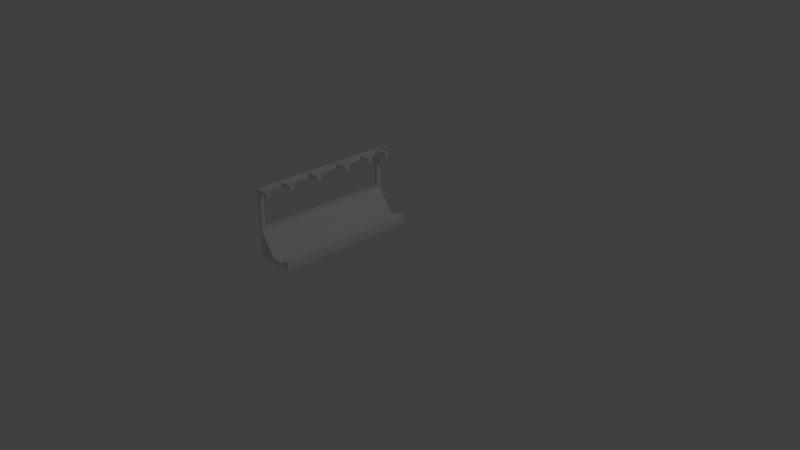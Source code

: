 # Source: sword_rack.blend  (saved by Blender 2.79.0; exported with 4.5.12 LTS)
import bpy
from mathutils import Matrix  # noqa: F401  (used for matrix-valued properties, if any)

bpy.ops.wm.read_factory_settings(use_empty=True)
scene = bpy.context.scene
scene.name = 'Scene'

# ---- collections
col_collection_1 = bpy.data.collections.new('Collection 1'); scene.collection.children.link(col_collection_1)

# ---- world
world_world = bpy.data.worlds.new('World'); scene.world = world_world
world_world.color = (0.05088, 0.05088, 0.05088)
world_world.use_sun_shadow = False
world_world.sun_shadow_jitter_overblur = 0.0
world_world.cycles.sampling_method = 'MANUAL'

# ---- cameras
cam_camera = bpy.data.cameras.new('Camera')
cam_camera.clip_end = 100.0
cam_camera.lens = 35.0
cam_camera.sensor_width = 32.0
cam_camera.sensor_height = 18.0
cam_camera.ortho_scale = 7.314
cam_camera.dof.focus_distance = 0.0

# ---- lights
light_lamp = bpy.data.lights.new('Lamp', 'POINT')
light_lamp.transmission_factor = 0.0
light_lamp.cutoff_distance = 30.0
light_lamp.energy = 100.0
light_lamp.shadow_buffer_clip_start = 1.001
light_lamp.shadow_soft_size = 0.1
light_lamp.shadow_maximum_resolution = 0.006
light_lamp.use_absolute_resolution = True

# ---- meshes
me_cube = bpy.data.meshes.new('Cube')
me_cube.from_pydata([(-0.9146, -0.9704, 0.3952), (-0.8594, -0.9704, 0.3952), (-0.9146, 0.9178, 0.3952), (-0.8594, 0.9178, 0.3952), (-0.6457, -1.026, -0.009451), (-0.6457, -1.026, 0.04967), (-0.6457, 0.9737, -0.009451), (-0.6457, 0.9737, 0.04967), (-0.4092, 0.9737, 0.04967), (-0.4092, 0.9737, -0.009451), (-0.4092, -1.026, -0.009451), (-0.4092, -1.026, 0.04967), (-0.3603, 0.9737, 0.04967), (-0.3603, 0.9737, -0.009451), (-0.3603, -1.026, -0.009451), (-0.3603, -1.026, 0.04967), (-0.9146, 0.9178, 0.8692), (-0.9146, -0.9704, 0.8692), (-0.8594, -0.9704, 0.8692), (-0.8594, 0.9178, 0.8692), (-0.4339, 0.9737, 0.1198), (-0.4339, -1.026, 0.1198), (-0.3603, 0.9737, 0.1119), (-0.3603, -1.026, 0.1119), (-0.8626, -1.026, 0.3621), (-0.8626, 0.9737, 0.3621), (-0.8626, -1.026, 0.9316), (-0.8626, 0.9737, 0.9316), (-0.9113, 0.9737, -0.009451), (-0.9113, -1.026, -0.009451), (-0.9113, 0.9737, 0.9339), (-0.9113, -1.026, 0.9339), (-0.8594, -0.6103, 0.8692), (-0.8626, -0.6103, 0.9316), (-0.8626, 0.2835, 0.9316), (-0.8594, 0.2835, 0.8692), (-0.8626, -0.1789, 0.9316), (-0.8594, -0.1789, 0.8692), (-0.6929, 0.9786, 0.8735), (-0.6929, 0.9227, 0.8735), (-0.6929, 0.9786, 0.9359), (-0.6929, 0.9227, 0.9359), (-0.6929, -0.9787, 0.939), (-0.6929, -0.9787, 0.8767), (-0.6929, -1.035, 0.939), (-0.6929, -1.035, 0.8767), (-0.8626, 0.9737, 0.8692), (-0.8626, 0.9178, 0.9316), (-0.8626, -0.9704, 0.9316), (-0.8626, -1.026, 0.8692), (-0.8594, 0.6818, 0.8692), (-0.8626, 0.6818, 0.9316), (-0.8626, -0.6841, 0.9316), (-0.8626, -0.2503, 0.9316), (-0.8594, -0.2503, 0.8692), (-0.8594, 0.2098, 0.8692), (-0.8626, 0.2098, 0.9316), (-0.8594, -0.6841, 0.8692), (-0.8626, 0.6191, 0.9316), (-0.8594, 0.6191, 0.8692), (-0.6929, -0.6841, 0.9403), (-0.6929, -0.6103, 0.9403), (-0.6929, -0.2503, 0.9403), (-0.6929, -0.1789, 0.9403), (-0.6929, -0.2503, 0.878), (-0.6929, -0.1789, 0.878), (-0.6929, 0.2098, 0.878), (-0.6929, 0.2835, 0.878), (-0.6929, 0.2098, 0.9403), (-0.6929, 0.2835, 0.9403), (-0.6929, -0.6841, 0.878), (-0.6929, -0.6103, 0.878), (-0.6929, 0.6191, 0.878), (-0.6929, 0.6818, 0.878), (-0.6929, 0.6191, 0.9403), (-0.6929, 0.6818, 0.9403)], [], [(25, 28, 30, 27, 46), (28, 25, 7, 6), (7, 5, 11, 8), (29, 4, 5, 24), (28, 6, 4, 29), (7, 25, 24, 5), (8, 11, 21, 20), (6, 7, 8, 9), (5, 4, 10, 11), (4, 6, 9, 10), (13, 12, 15, 14), (9, 8, 12, 13), (11, 10, 14, 15), (10, 9, 13, 14), (31, 26, 48, 52, 33, 53, 36, 56, 34, 58, 51, 47, 27, 30), (29, 24, 49, 26, 31), (20, 21, 23, 22), (12, 8, 20, 22), (11, 15, 23, 21), (15, 12, 22, 23), (3, 1, 24, 25), (46, 27, 40, 38), (19, 3, 25, 46), (1, 18, 49, 24), (0, 2, 28, 29), (16, 17, 31, 30), (2, 16, 30, 28), (17, 0, 29, 31), (1, 0, 17, 18), (18, 17, 16, 19, 50, 59, 35, 55, 37, 54, 32, 57), (19, 16, 2, 3), (1, 3, 2, 0), (18, 57, 52, 48), (47, 19, 39, 41), (27, 47, 41, 40), (19, 46, 38, 39), (38, 40, 41, 39), (49, 18, 43, 45), (18, 48, 42, 43), (48, 26, 44, 42), (37, 55, 56, 36), (45, 43, 42, 44), (26, 49, 45, 44), (51, 50, 19, 47), (34, 35, 59, 58), (56, 55, 66, 68), (33, 32, 54, 53), (59, 50, 73, 72), (53, 54, 64, 62), (62, 64, 65, 63), (57, 32, 71, 70), (68, 66, 67, 69), (60, 70, 71, 61), (74, 72, 73, 75), (51, 58, 74, 75), (52, 57, 70, 60), (55, 35, 67, 66), (35, 34, 69, 67), (32, 33, 61, 71), (34, 56, 68, 69), (33, 52, 60, 61), (37, 36, 63, 65), (58, 59, 72, 74), (36, 53, 62, 63), (54, 37, 65, 64), (50, 51, 75, 73)])
_uv = me_cube.uv_layers.new(name='UVMap')
_uv.uv.foreach_set('vector', [0.763, 0.1556, 0.7761, 6.238e-08, 0.7761, 0.3949, 0.763, 0.3939, 0.763, 0.3678, 0.7761, 6.238e-08, 0.763, 0.1556, 0.7043, 0.02475, 0.7043, 3.743e-08, 0.84, 7.486e-08, 0.84, 0.8373, 0.7761, 0.8373, 0.7761, 0.0, 0.7761, 0.7899, 0.7043, 0.7899, 0.7043, 0.7651, 0.763, 0.6343, 0.6272, 0.8373, 0.5554, 0.8373, 0.5554, 0.0, 0.6272, 9.981e-07, 0.4783, 0.8373, 0.3914, 0.8373, 0.3914, 1.198e-06, 0.4783, 0.0, 0.9719, 0.0, 0.9719, 0.8373, 0.9526, 0.8373, 0.9526, 2.495e-08, 0.7043, 3.743e-08, 0.7043, 0.02475, 0.6404, 0.02475, 0.6404, 2.495e-08, 0.7043, 0.7651, 0.7043, 0.7899, 0.6404, 0.7899, 0.6404, 0.7651, 0.5554, 0.0, 0.5554, 0.8373, 0.4915, 0.8373, 0.4915, 1.298e-06, 0.9327, 0.8373, 0.9168, 0.8373, 0.9168, 0.0, 0.9327, 0.0, 0.6404, 2.495e-08, 0.6404, 0.02475, 0.6272, 0.02475, 0.6272, 0.0, 0.6404, 0.7651, 0.6404, 0.7899, 0.6272, 0.7899, 0.6272, 0.7651, 0.4915, 1.298e-06, 0.4915, 0.8373, 0.4783, 0.8373, 0.4783, 1.347e-06, 1.0, 0.8373, 0.9868, 0.8373, 0.9868, 0.8139, 0.9868, 0.694, 0.9868, 0.6632, 0.9868, 0.5124, 0.9868, 0.4825, 0.9868, 0.3198, 0.9868, 0.2889, 0.9868, 0.1485, 0.9868, 0.1222, 0.9868, 0.0234, 0.9868, 2.495e-08, 1.0, 0.0, 0.7761, 0.7899, 0.763, 0.6343, 0.763, 0.422, 0.763, 0.3959, 0.7761, 0.3949, 0.9526, 0.0, 0.9526, 0.8373, 0.9327, 0.8373, 0.9327, 2.495e-08, 0.6272, 0.02475, 0.6404, 0.02475, 0.6471, 0.05413, 0.6272, 0.05082, 0.6404, 0.7651, 0.6272, 0.7651, 0.6272, 0.739, 0.6471, 0.7357, 0.9168, 0.0, 0.9168, 0.8373, 0.9, 0.8373, 0.9, 0.0, 0.3825, 0.8139, 0.3825, 0.0234, 0.3914, 1.198e-06, 0.3914, 0.8373, 0.1772, 0.909, 0.1604, 0.9083, 0.1604, 0.8373, 0.1772, 0.838, 0.2546, 0.8139, 0.3825, 0.8139, 0.3914, 0.8373, 0.2545, 0.8373, 0.3825, 0.0234, 0.2546, 0.0234, 0.2545, 1.298e-06, 0.3914, 1.198e-06, 0.1453, 0.8139, 0.1453, 0.0234, 0.2545, 0.0, 0.2545, 0.8373, 0.01741, 0.0234, 0.01741, 0.8139, 4.833e-08, 0.8373, 0.0, 2.495e-08, 0.1453, 0.0234, 0.01741, 0.0234, 0.0, 2.495e-08, 0.2545, 0.0, 0.01741, 0.8139, 0.1453, 0.8139, 0.2545, 0.8373, 4.833e-08, 0.8373, 0.6421, 0.9883, 0.6272, 0.9883, 0.6272, 0.7899, 0.6421, 0.7899, 0.8851, 0.0, 0.9, 1.248e-07, 0.9, 0.7905, 0.8851, 0.7905, 0.8851, 0.6917, 0.8851, 0.6654, 0.8851, 0.5249, 0.8851, 0.4941, 0.8851, 0.3313, 0.8851, 0.3015, 0.8851, 0.1507, 0.8851, 0.1198, 0.657, 0.9883, 0.6421, 0.9883, 0.6421, 0.7899, 0.657, 0.7899, 0.9719, 0.7905, 0.9719, 0.0, 0.9868, 0.0, 0.9868, 0.7905, 0.0675, 0.8373, 0.0675, 0.9571, 0.05063, 0.9571, 0.05063, 0.8373, 0.3771, 0.9083, 0.3602, 0.9076, 0.3602, 0.838, 0.3771, 0.8373, 0.33, 0.838, 0.3451, 0.8373, 0.3451, 0.9084, 0.33, 0.909, 0.2998, 0.838, 0.3149, 0.8373, 0.3149, 0.9084, 0.2998, 0.9077, 0.2981, 0.8682, 0.2981, 0.8943, 0.2829, 0.8943, 0.2829, 0.8682, 0.33, 0.9085, 0.3149, 0.9082, 0.3149, 0.8384, 0.33, 0.8373, 0.3771, 0.8375, 0.394, 0.8373, 0.394, 0.9084, 0.3771, 0.9072, 0.3602, 0.9096, 0.3451, 0.9084, 0.3451, 0.8373, 0.3602, 0.8384, 0.01688, 0.8373, 0.01688, 1.0, 0.0, 1.0, 0.0, 0.8373, 0.2678, 0.8682, 0.2829, 0.8682, 0.2829, 0.8943, 0.2678, 0.8943, 0.1435, 0.8384, 0.1604, 0.8373, 0.1604, 0.9084, 0.1435, 0.9095, 0.0675, 0.8373, 0.08438, 0.8373, 0.08438, 0.9361, 0.0675, 0.9361, 0.03375, 0.8373, 0.05063, 0.8373, 0.05063, 0.9778, 0.03375, 0.9778, 0.4783, 0.9084, 0.4615, 0.9084, 0.4615, 0.8386, 0.4783, 0.8373, 0.01688, 0.8373, 0.03375, 0.8373, 0.03375, 0.988, 0.01688, 0.988, 0.8851, 0.6654, 0.8851, 0.6917, 0.84, 0.6917, 0.84, 0.6654, 0.4277, 0.9084, 0.4108, 0.9084, 0.4109, 0.8386, 0.4277, 0.8373, 0.2493, 0.8373, 0.2661, 0.8373, 0.2661, 0.8672, 0.2493, 0.8672, 0.8851, 0.1198, 0.8851, 0.1507, 0.84, 0.1507, 0.84, 0.1198, 0.2661, 0.8373, 0.2829, 0.8373, 0.2829, 0.8682, 0.2661, 0.8682, 0.2829, 0.8373, 0.2998, 0.8373, 0.2998, 0.8682, 0.2829, 0.8682, 0.2493, 0.8672, 0.2661, 0.8672, 0.2661, 0.8934, 0.2493, 0.8934, 0.1942, 0.9084, 0.1772, 0.9084, 0.1772, 0.8373, 0.1942, 0.8373, 0.4446, 0.9084, 0.4277, 0.9084, 0.4278, 0.8386, 0.4446, 0.8373, 0.8851, 0.4941, 0.8851, 0.5249, 0.84, 0.5249, 0.84, 0.4941, 0.2111, 0.9084, 0.1942, 0.9084, 0.1942, 0.8373, 0.211, 0.8386, 0.4108, 0.9084, 0.394, 0.9084, 0.394, 0.8373, 0.4108, 0.8386, 0.1043, 0.8373, 0.1243, 0.8373, 0.1243, 0.9084, 0.1043, 0.9084, 0.1043, 0.9084, 0.08438, 0.9084, 0.08438, 0.8373, 0.1043, 0.8373, 0.4615, 0.9084, 0.4446, 0.9084, 0.4446, 0.8373, 0.4614, 0.8386, 0.2279, 0.9084, 0.2111, 0.9084, 0.2111, 0.8386, 0.2279, 0.8373, 0.1435, 0.9084, 0.1243, 0.9084, 0.1243, 0.8373, 0.1435, 0.8373, 0.8851, 0.3015, 0.8851, 0.3313, 0.84, 0.3313, 0.84, 0.3015, 0.2448, 0.9084, 0.2279, 0.9084, 0.228, 0.8373, 0.2448, 0.8386])
me_cube.use_remesh_preserve_volume = False
me_cube.use_remesh_preserve_attributes = False
me_cube.use_mirror_vertex_groups = False
me_cube.update()

# ---- objects
ob_cube = bpy.data.objects.new('Cube', me_cube)
ob_lamp = bpy.data.objects.new('Lamp', light_lamp)
ob_camera = bpy.data.objects.new('Camera', cam_camera)

# ---- transforms, parenting, visibility, modifiers, constraints
ob_cube.location = (0.0, 0.0, 0.0)
ob_cube.lineart.crease_threshold = 0.0
ob_lamp.location = (4.076, 1.005, 5.904)
ob_lamp.rotation_euler = (0.6503, 0.05522, 1.866)
ob_lamp.lock_rotations_4d = False
ob_lamp.empty_display_type = 'ARROWS'
ob_lamp.color = (0.0, 0.0, 0.0, 0.0)
ob_lamp.lineart.crease_threshold = 0.0
ob_camera.location = (7.481, -6.508, 5.344)
ob_camera.rotation_euler = (1.109, 0.0, 0.8149)
ob_camera.lock_rotations_4d = False
ob_camera.empty_display_type = 'ARROWS'
ob_camera.color = (0.0, 0.0, 0.0, 0.0)
ob_camera.display_type = 'WIRE'
ob_camera.lineart.crease_threshold = 0.0

# ---- collection membership
col_collection_1.objects.link(ob_cube)
col_collection_1.objects.link(ob_lamp)
col_collection_1.objects.link(ob_camera)

# ---- scene / render settings (as saved in the file)
scene.camera = ob_camera
scene.frame_start = 1; scene.frame_end = 250; scene.frame_set(1)
scene.render.engine = 'CYCLES'
scene.render.resolution_percentage = 50
scene.render.dither_intensity = 0.0
scene.cycles.use_denoising = False
scene.cycles.samples = 128
scene.cycles.sampling_pattern = 'TABULATED_SOBOL'
scene.cycles.use_adaptive_sampling = False
scene.cycles.use_light_tree = False
scene.cycles.blur_glossy = 0.0
scene.cycles.sample_clamp_indirect = 0.0
scene.view_settings.view_transform = 'Standard'
bpy.context.view_layer.update()
